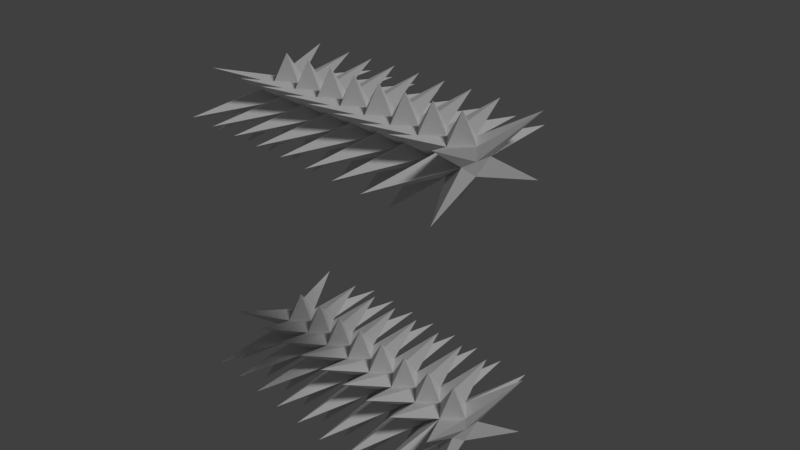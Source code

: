 # Source: parallelSpikeHiPoly.blend  (saved by Blender 2.79.0; exported with 4.5.12 LTS)
import bpy
from mathutils import Matrix  # noqa: F401  (used for matrix-valued properties, if any)

bpy.ops.wm.read_factory_settings(use_empty=True)
scene = bpy.context.scene
scene.name = 'Scene'

# ---- collections
col_collection_1 = bpy.data.collections.new('Collection 1'); scene.collection.children.link(col_collection_1)

# ---- materials (node trees are filled in below, after node groups)
mat_material = bpy.data.materials.new('Material')
mat_material.alpha_threshold = 0.0
mat_material.use_transparent_shadow = False
mat_material.roughness = 0.5
mat_material.line_color = (0.0, 0.0, 0.0, 1.0)

# ---- material node trees

# ---- world
world_world = bpy.data.worlds.new('World'); scene.world = world_world
world_world.color = (0.05088, 0.05088, 0.05088)
world_world.use_sun_shadow = False
world_world.sun_shadow_jitter_overblur = 0.0
world_world.cycles.sampling_method = 'MANUAL'

# ---- cameras
cam_camera = bpy.data.cameras.new('Camera')
cam_camera.clip_end = 100.0
cam_camera.lens = 35.0
cam_camera.sensor_width = 32.0
cam_camera.sensor_height = 18.0
cam_camera.ortho_scale = 7.314
cam_camera.dof.focus_distance = 0.0
cam_camera.dof.aperture_fstop = 128.0

# ---- lights
light_lamp = bpy.data.lights.new('Lamp', 'SUN')
light_lamp.transmission_factor = 0.0
light_lamp.cutoff_distance = 30.0
light_lamp.angle = 0.1993
light_lamp.energy = 1.0
light_lamp.shadow_buffer_clip_start = 1.001
light_lamp.shadow_soft_size = 0.1
light_lamp.shadow_cascade_max_distance = 1000.0

# ---- meshes
me_cube = bpy.data.meshes.new('Cube')
me_cube.from_pydata([(1.94, 0.8671, 1.385), (1.94, -0.8671, 1.385), (-1.94, -0.8671, 1.385), (-1.94, 0.8671, 1.385), (1.94, 0.8671, 2.215), (1.94, -0.8671, 2.215), (-1.94, -0.8671, 2.215), (-1.94, 0.8671, 2.215), (3.381e-07, 0.8671, 1.385), (-8.124e-08, -0.8671, 1.385), (4.43e-07, 0.8671, 2.215), (-9.2e-07, -0.8671, 2.215), (-0.8802, 0.8671, 1.385), (-0.8802, -0.8671, 1.385), (-0.8802, 0.8671, 2.215), (-0.8802, -0.8671, 2.215), (0.8802, 0.8671, 1.385), (0.8802, -0.8671, 1.385), (0.8802, 0.8671, 2.215), (0.8802, -0.8671, 2.215), (-1.54, 0.2323, 1.629), (-1.32, 0.8671, 1.385), (-1.32, -0.8671, 1.385), (-1.32, 0.8671, 2.215), (-1.32, -0.8671, 2.215), (0.4401, 0.8671, 1.385), (0.4401, -0.8671, 1.385), (0.4401, 0.8671, 2.215), (0.4401, -0.8671, 2.215), (-0.4401, 0.8671, 1.385), (-0.4401, -0.8671, 1.385), (-0.4401, 0.8671, 2.215), (-0.4401, -0.8671, 2.215), (1.32, 0.8671, 1.385), (1.32, -0.8671, 1.385), (1.32, 0.8671, 2.215), (1.32, -0.8671, 2.215), (1.76, 0.2323, 1.8), (-1.54, -0.2323, 1.629), (1.76, -0.2323, 1.8), (-1.76, 4.47e-08, 1.629), (-1.76, -0.2323, 1.8), (1.76, -1.49e-07, 1.971), (-1.54, 0.2323, 1.971), (-1.54, -0.2323, 1.971), (-1.76, 1.49e-08, 1.971), (0.2201, 0.2323, 1.629), (0.2201, -0.2323, 1.629), (0.2201, 0.2323, 1.971), (0.2201, -0.2323, 1.971), (3.906e-07, 0.2323, 1.8), (-5.006e-07, -0.2323, 1.8), (-2.385e-07, -7.451e-08, 1.971), (1.285e-07, 0.0, 1.629), (-0.6602, 0.2323, 1.629), (-0.6602, -0.2323, 1.629), (-0.6602, 0.2323, 1.971), (-0.6602, -0.2323, 1.971), (1.1, 0.2323, 1.629), (1.1, -0.2323, 1.629), (1.1, 0.2323, 1.971), (1.1, -0.2323, 1.971), (0.8802, -1.49e-08, 1.629), (0.8802, -1.043e-07, 1.971), (0.8802, -0.2323, 1.8), (0.8802, 0.2323, 1.8), (-0.8802, 0.2323, 1.8), (-0.8802, -0.2323, 1.8), (-0.8802, -2.98e-08, 1.971), (-0.8802, 2.98e-08, 1.629), (-1.1, 0.2323, 1.629), (-1.1, -0.2323, 1.629), (-1.1, 0.2323, 1.971), (-1.1, -0.2323, 1.971), (0.6602, 0.2323, 1.629), (0.6602, -0.2323, 1.629), (0.6602, 0.2323, 1.971), (0.6602, -0.2323, 1.971), (-0.2201, 0.2323, 1.629), (-0.2201, -0.2323, 1.629), (-0.2201, 0.2323, 1.971), (-0.2201, -0.2323, 1.971), (1.54, 0.2323, 1.629), (1.54, -0.2323, 1.629), (1.54, 0.2323, 1.971), (1.54, -0.2323, 1.971), (-0.4401, 0.0, 1.629), (-0.4401, -5.96e-08, 1.971), (-0.4401, -0.2323, 1.8), (-0.4401, 0.2323, 1.8), (1.32, 0.2323, 1.8), (1.32, -0.2323, 1.8), (1.32, -1.341e-07, 1.971), (1.76, -2.98e-08, 1.629), (1.32, -2.98e-08, 1.629), (0.4401, 0.0, 1.629), (0.4401, -8.941e-08, 1.971), (0.4401, -0.2323, 1.8), (0.4401, 0.2323, 1.8), (-1.76, 0.2323, 1.8), (-1.32, 0.2323, 1.8), (-1.32, -0.2323, 1.8), (-1.32, -1.49e-08, 1.971), (-1.32, 4.47e-08, 1.629), (-1.1, 3.939e-07, 1.277), (-1.1, -2.294e-08, 2.323), (-1.1, -1.444, 1.8), (-1.1, 1.444, 1.8), (-1.54, 1.444, 1.8), (0.6602, 1.444, 1.8), (0.6602, -1.444, 1.8), (0.6602, -4.861e-07, 2.323), (0.6602, 1.16e-07, 1.277), (1.1, 6.968e-08, 1.277), (1.54, -2.294e-08, 1.277), (1.54, -6.713e-07, 2.323), (1.54, -1.444, 1.8), (1.54, 1.444, 1.8), (-0.2201, 1.444, 1.8), (-0.2201, -1.444, 1.8), (-0.2201, -3.008e-07, 2.323), (-0.2201, 1.623e-07, 1.277), (-0.6602, 2.549e-07, 1.277), (-0.6602, -1.156e-07, 2.323), (-0.6602, -1.444, 1.8), (-0.6602, 1.444, 1.8), (1.1, 1.444, 1.8), (1.1, -1.444, 1.8), (1.1, -5.787e-07, 2.323), (1.76, -3.935e-07, 1.8), (0.2201, 1.623e-07, 1.277), (0.2201, -3.008e-07, 2.323), (0.2201, -1.444, 1.8), (0.2201, 1.444, 1.8), (-1.76, 3.476e-07, 1.8), (-1.54, -1.444, 1.8), (-1.54, 1.623e-07, 2.323), (-1.54, 4.402e-07, 1.277), (1.94, 0.8671, -2.215), (1.94, -0.8671, -2.215), (-1.94, -0.8671, -2.215), (-1.94, 0.8671, -2.215), (1.94, 0.8671, -1.385), (1.94, -0.8671, -1.385), (-1.94, -0.8671, -1.385), (-1.94, 0.8671, -1.385), (3.381e-07, 0.8671, -2.215), (-8.124e-08, -0.8671, -2.215), (4.43e-07, 0.8671, -1.385), (-9.2e-07, -0.8671, -1.385), (-0.8802, 0.8671, -2.215), (-0.8802, -0.8671, -2.215), (-0.8802, 0.8671, -1.385), (-0.8802, -0.8671, -1.385), (0.8802, 0.8671, -2.215), (0.8802, -0.8671, -2.215), (0.8802, 0.8671, -1.385), (0.8802, -0.8671, -1.385), (-1.54, 0.2323, -1.971), (-1.32, 0.8671, -2.215), (-1.32, -0.8671, -2.215), (-1.32, 0.8671, -1.385), (-1.32, -0.8671, -1.385), (0.4401, 0.8671, -2.215), (0.4401, -0.8671, -2.215), (0.4401, 0.8671, -1.385), (0.4401, -0.8671, -1.385), (-0.4401, 0.8671, -2.215), (-0.4401, -0.8671, -2.215), (-0.4401, 0.8671, -1.385), (-0.4401, -0.8671, -1.385), (1.32, 0.8671, -2.215), (1.32, -0.8671, -2.215), (1.32, 0.8671, -1.385), (1.32, -0.8671, -1.385), (1.76, 0.2323, -1.8), (-1.54, -0.2323, -1.971), (1.76, -0.2323, -1.8), (-1.76, 4.47e-08, -1.971), (-1.76, -0.2323, -1.8), (1.76, -1.49e-07, -1.629), (-1.54, 0.2323, -1.629), (-1.54, -0.2323, -1.629), (-1.76, 1.49e-08, -1.629), (0.2201, 0.2323, -1.971), (0.2201, -0.2323, -1.971), (0.2201, 0.2323, -1.629), (0.2201, -0.2323, -1.629), (3.906e-07, 0.2323, -1.8), (-5.006e-07, -0.2323, -1.8), (-2.385e-07, -7.451e-08, -1.629), (1.285e-07, 0.0, -1.971), (-0.6602, 0.2323, -1.971), (-0.6602, -0.2323, -1.971), (-0.6602, 0.2323, -1.629), (-0.6602, -0.2323, -1.629), (1.1, 0.2323, -1.971), (1.1, -0.2323, -1.971), (1.1, 0.2323, -1.629), (1.1, -0.2323, -1.629), (0.8802, -1.49e-08, -1.971), (0.8802, -1.043e-07, -1.629), (0.8802, -0.2323, -1.8), (0.8802, 0.2323, -1.8), (-0.8802, 0.2323, -1.8), (-0.8802, -0.2323, -1.8), (-0.8802, -2.98e-08, -1.629), (-0.8802, 2.98e-08, -1.971), (-1.1, 0.2323, -1.971), (-1.1, -0.2323, -1.971), (-1.1, 0.2323, -1.629), (-1.1, -0.2323, -1.629), (0.6602, 0.2323, -1.971), (0.6602, -0.2323, -1.971), (0.6602, 0.2323, -1.629), (0.6602, -0.2323, -1.629), (-0.2201, 0.2323, -1.971), (-0.2201, -0.2323, -1.971), (-0.2201, 0.2323, -1.629), (-0.2201, -0.2323, -1.629), (1.54, 0.2323, -1.971), (1.54, -0.2323, -1.971), (1.54, 0.2323, -1.629), (1.54, -0.2323, -1.629), (-0.4401, 0.0, -1.971), (-0.4401, -5.96e-08, -1.629), (-0.4401, -0.2323, -1.8), (-0.4401, 0.2323, -1.8), (1.32, 0.2323, -1.8), (1.32, -0.2323, -1.8), (1.32, -1.341e-07, -1.629), (1.76, -2.98e-08, -1.971), (1.32, -2.98e-08, -1.971), (0.4401, 0.0, -1.971), (0.4401, -8.941e-08, -1.629), (0.4401, -0.2323, -1.8), (0.4401, 0.2323, -1.8), (-1.76, 0.2323, -1.8), (-1.32, 0.2323, -1.8), (-1.32, -0.2323, -1.8), (-1.32, -1.49e-08, -1.629), (-1.32, 4.47e-08, -1.971), (-1.1, 3.939e-07, -2.323), (-1.1, -2.294e-08, -1.277), (-1.1, -1.444, -1.8), (-1.1, 1.444, -1.8), (-1.54, 1.444, -1.8), (0.6602, 1.444, -1.8), (0.6602, -1.444, -1.8), (0.6602, -4.861e-07, -1.277), (0.6602, 1.16e-07, -2.323), (1.1, 6.968e-08, -2.323), (1.54, -2.294e-08, -2.323), (1.54, -6.713e-07, -1.277), (1.54, -1.444, -1.8), (1.54, 1.444, -1.8), (-0.2201, 1.444, -1.8), (-0.2201, -1.444, -1.8), (-0.2201, -3.008e-07, -1.277), (-0.2201, 1.623e-07, -2.323), (-0.6602, 2.549e-07, -2.323), (-0.6602, -1.156e-07, -1.277), (-0.6602, -1.444, -1.8), (-0.6602, 1.444, -1.8), (1.1, 1.444, -1.8), (1.1, -1.444, -1.8), (1.1, -5.787e-07, -1.277), (1.76, -3.935e-07, -1.8), (0.2201, 1.623e-07, -2.323), (0.2201, -3.008e-07, -1.277), (0.2201, -1.444, -1.8), (0.2201, 1.444, -1.8), (-1.76, 3.476e-07, -1.8), (-1.54, -1.444, -1.8), (-1.54, 1.623e-07, -1.277), (-1.54, 4.402e-07, -2.323)], [], [(38, 40, 137), (45, 44, 136), (70, 103, 21), (44, 41, 135), (134, 6, 45), (46, 50, 133), (49, 51, 132), (52, 49, 131), (47, 53, 130), (39, 93, 129), (63, 61, 128), (61, 64, 127), (58, 65, 126), (54, 66, 125), (57, 67, 124), (68, 57, 123), (55, 69, 122), (79, 86, 121), (87, 81, 120), (81, 88, 119), (78, 89, 118), (82, 90, 117), (85, 91, 116), (92, 85, 115), (93, 83, 114), (69, 70, 12), (94, 59, 113), (75, 95, 112), (96, 77, 111), (77, 97, 110), (74, 98, 109), (43, 100, 108), (70, 100, 107), (73, 101, 106), (102, 73, 105), (71, 103, 104), (69, 71, 104), (68, 73, 15), (72, 68, 14), (72, 102, 105), (71, 101, 22), (67, 71, 13), (67, 73, 106), (72, 100, 23), (66, 72, 14), (66, 70, 107), (20, 100, 21), (99, 20, 3), (99, 43, 108), (76, 98, 27), (65, 76, 18), (65, 74, 109), (75, 97, 26), (64, 75, 17), (64, 77, 110), (63, 77, 19), (76, 63, 18), (76, 96, 111), (74, 95, 25), (62, 74, 16), (62, 75, 112), (62, 59, 17), (58, 62, 16), (58, 94, 113), (94, 83, 34), (82, 94, 33), (82, 93, 114), (42, 85, 5), (84, 42, 4), (84, 92, 115), (83, 91, 34), (39, 83, 1), (39, 85, 116), (84, 90, 35), (37, 84, 4), (37, 82, 117), (80, 89, 31), (50, 80, 10), (50, 78, 118), (79, 88, 30), (51, 79, 9), (51, 81, 119), (52, 81, 11), (80, 52, 10), (80, 87, 120), (78, 86, 29), (53, 78, 8), (53, 79, 121), (54, 69, 12), (86, 54, 29), (86, 55, 122), (87, 57, 32), (56, 87, 31), (56, 68, 123), (55, 67, 13), (88, 55, 30), (88, 57, 124), (56, 66, 14), (89, 56, 31), (89, 54, 125), (60, 65, 18), (90, 60, 35), (90, 58, 126), (59, 64, 17), (91, 59, 34), (91, 61, 127), (92, 61, 36), (60, 92, 35), (60, 63, 128), (37, 93, 0), (4, 129, 37), (5, 129, 42), (46, 53, 8), (95, 46, 25), (95, 47, 130), (96, 49, 28), (48, 96, 27), (48, 52, 131), (47, 51, 9), (97, 47, 26), (97, 49, 132), (48, 50, 10), (98, 48, 27), (98, 46, 133), (134, 7, 99), (40, 99, 3), (40, 41, 134), (38, 41, 2), (101, 38, 22), (101, 44, 135), (102, 44, 24), (43, 102, 23), (43, 45, 136), (20, 40, 3), (103, 20, 21), (103, 38, 137), (38, 2, 40), (45, 6, 44), (70, 104, 103), (44, 6, 41), (134, 41, 6), (46, 8, 50), (49, 11, 51), (52, 11, 49), (47, 9, 53), (39, 1, 93), (63, 19, 61), (61, 19, 64), (58, 16, 65), (54, 12, 66), (57, 15, 67), (68, 15, 57), (55, 13, 69), (79, 30, 86), (87, 32, 81), (81, 32, 88), (78, 29, 89), (82, 33, 90), (85, 36, 91), (92, 36, 85), (93, 1, 83), (69, 104, 70), (94, 34, 59), (75, 26, 95), (96, 28, 77), (77, 28, 97), (74, 25, 98), (43, 23, 100), (70, 21, 100), (73, 24, 101), (102, 24, 73), (71, 22, 103), (69, 13, 71), (68, 105, 73), (72, 105, 68), (72, 23, 102), (71, 106, 101), (67, 106, 71), (67, 15, 73), (72, 107, 100), (66, 107, 72), (66, 12, 70), (20, 108, 100), (99, 108, 20), (99, 7, 43), (76, 109, 98), (65, 109, 76), (65, 16, 74), (75, 110, 97), (64, 110, 75), (64, 19, 77), (63, 111, 77), (76, 111, 63), (76, 27, 96), (74, 112, 95), (62, 112, 74), (62, 17, 75), (62, 113, 59), (58, 113, 62), (58, 33, 94), (94, 114, 83), (82, 114, 94), (82, 0, 93), (42, 115, 85), (84, 115, 42), (84, 35, 92), (83, 116, 91), (39, 116, 83), (39, 5, 85), (84, 117, 90), (37, 117, 84), (37, 0, 82), (80, 118, 89), (50, 118, 80), (50, 8, 78), (79, 119, 88), (51, 119, 79), (51, 11, 81), (52, 120, 81), (80, 120, 52), (80, 31, 87), (78, 121, 86), (53, 121, 78), (53, 9, 79), (54, 122, 69), (86, 122, 54), (86, 30, 55), (87, 123, 57), (56, 123, 87), (56, 14, 68), (55, 124, 67), (88, 124, 55), (88, 32, 57), (56, 125, 66), (89, 125, 56), (89, 29, 54), (60, 126, 65), (90, 126, 60), (90, 33, 58), (59, 127, 64), (91, 127, 59), (91, 36, 61), (92, 128, 61), (60, 128, 92), (60, 18, 63), (37, 129, 93), (4, 42, 129), (5, 39, 129), (46, 130, 53), (95, 130, 46), (95, 26, 47), (96, 131, 49), (48, 131, 96), (48, 10, 52), (47, 132, 51), (97, 132, 47), (97, 28, 49), (48, 133, 50), (98, 133, 48), (98, 25, 46), (134, 45, 7), (40, 134, 99), (40, 2, 41), (38, 135, 41), (101, 135, 38), (101, 24, 44), (102, 136, 44), (43, 136, 102), (43, 7, 45), (20, 137, 40), (103, 137, 20), (103, 22, 38), (176, 178, 275), (183, 182, 274), (208, 241, 159), (182, 179, 273), (272, 144, 183), (184, 188, 271), (187, 189, 270), (190, 187, 269), (185, 191, 268), (177, 231, 267), (201, 199, 266), (199, 202, 265), (196, 203, 264), (192, 204, 263), (195, 205, 262), (206, 195, 261), (193, 207, 260), (217, 224, 259), (225, 219, 258), (219, 226, 257), (216, 227, 256), (220, 228, 255), (223, 229, 254), (230, 223, 253), (231, 221, 252), (207, 208, 150), (232, 197, 251), (213, 233, 250), (234, 215, 249), (215, 235, 248), (212, 236, 247), (181, 238, 246), (208, 238, 245), (211, 239, 244), (240, 211, 243), (209, 241, 242), (207, 209, 242), (206, 211, 153), (210, 206, 152), (210, 240, 243), (209, 239, 160), (205, 209, 151), (205, 211, 244), (210, 238, 161), (204, 210, 152), (204, 208, 245), (158, 238, 159), (237, 158, 141), (237, 181, 246), (214, 236, 165), (203, 214, 156), (203, 212, 247), (213, 235, 164), (202, 213, 155), (202, 215, 248), (201, 215, 157), (214, 201, 156), (214, 234, 249), (212, 233, 163), (200, 212, 154), (200, 213, 250), (200, 197, 155), (196, 200, 154), (196, 232, 251), (232, 221, 172), (220, 232, 171), (220, 231, 252), (180, 223, 143), (222, 180, 142), (222, 230, 253), (221, 229, 172), (177, 221, 139), (177, 223, 254), (222, 228, 173), (175, 222, 142), (175, 220, 255), (218, 227, 169), (188, 218, 148), (188, 216, 256), (217, 226, 168), (189, 217, 147), (189, 219, 257), (190, 219, 149), (218, 190, 148), (218, 225, 258), (216, 224, 167), (191, 216, 146), (191, 217, 259), (192, 207, 150), (224, 192, 167), (224, 193, 260), (225, 195, 170), (194, 225, 169), (194, 206, 261), (193, 205, 151), (226, 193, 168), (226, 195, 262), (194, 204, 152), (227, 194, 169), (227, 192, 263), (198, 203, 156), (228, 198, 173), (228, 196, 264), (197, 202, 155), (229, 197, 172), (229, 199, 265), (230, 199, 174), (198, 230, 173), (198, 201, 266), (175, 231, 138), (142, 267, 175), (143, 267, 180), (184, 191, 146), (233, 184, 163), (233, 185, 268), (234, 187, 166), (186, 234, 165), (186, 190, 269), (185, 189, 147), (235, 185, 164), (235, 187, 270), (186, 188, 148), (236, 186, 165), (236, 184, 271), (272, 145, 237), (178, 237, 141), (178, 179, 272), (176, 179, 140), (239, 176, 160), (239, 182, 273), (240, 182, 162), (181, 240, 161), (181, 183, 274), (158, 178, 141), (241, 158, 159), (241, 176, 275), (176, 140, 178), (183, 144, 182), (208, 242, 241), (182, 144, 179), (272, 179, 144), (184, 146, 188), (187, 149, 189), (190, 149, 187), (185, 147, 191), (177, 139, 231), (201, 157, 199), (199, 157, 202), (196, 154, 203), (192, 150, 204), (195, 153, 205), (206, 153, 195), (193, 151, 207), (217, 168, 224), (225, 170, 219), (219, 170, 226), (216, 167, 227), (220, 171, 228), (223, 174, 229), (230, 174, 223), (231, 139, 221), (207, 242, 208), (232, 172, 197), (213, 164, 233), (234, 166, 215), (215, 166, 235), (212, 163, 236), (181, 161, 238), (208, 159, 238), (211, 162, 239), (240, 162, 211), (209, 160, 241), (207, 151, 209), (206, 243, 211), (210, 243, 206), (210, 161, 240), (209, 244, 239), (205, 244, 209), (205, 153, 211), (210, 245, 238), (204, 245, 210), (204, 150, 208), (158, 246, 238), (237, 246, 158), (237, 145, 181), (214, 247, 236), (203, 247, 214), (203, 154, 212), (213, 248, 235), (202, 248, 213), (202, 157, 215), (201, 249, 215), (214, 249, 201), (214, 165, 234), (212, 250, 233), (200, 250, 212), (200, 155, 213), (200, 251, 197), (196, 251, 200), (196, 171, 232), (232, 252, 221), (220, 252, 232), (220, 138, 231), (180, 253, 223), (222, 253, 180), (222, 173, 230), (221, 254, 229), (177, 254, 221), (177, 143, 223), (222, 255, 228), (175, 255, 222), (175, 138, 220), (218, 256, 227), (188, 256, 218), (188, 146, 216), (217, 257, 226), (189, 257, 217), (189, 149, 219), (190, 258, 219), (218, 258, 190), (218, 169, 225), (216, 259, 224), (191, 259, 216), (191, 147, 217), (192, 260, 207), (224, 260, 192), (224, 168, 193), (225, 261, 195), (194, 261, 225), (194, 152, 206), (193, 262, 205), (226, 262, 193), (226, 170, 195), (194, 263, 204), (227, 263, 194), (227, 167, 192), (198, 264, 203), (228, 264, 198), (228, 171, 196), (197, 265, 202), (229, 265, 197), (229, 174, 199), (230, 266, 199), (198, 266, 230), (198, 156, 201), (175, 267, 231), (142, 180, 267), (143, 177, 267), (184, 268, 191), (233, 268, 184), (233, 164, 185), (234, 269, 187), (186, 269, 234), (186, 148, 190), (185, 270, 189), (235, 270, 185), (235, 166, 187), (186, 271, 188), (236, 271, 186), (236, 163, 184), (272, 183, 145), (178, 272, 237), (178, 140, 179), (176, 273, 179), (239, 273, 176), (239, 162, 182), (240, 274, 182), (181, 274, 240), (181, 145, 183), (158, 275, 178), (241, 275, 158), (241, 160, 176)])
_uv = me_cube.uv_layers.new(name='UVMap')
_uv.uv.foreach_set('vector', [0.7507, 0.4049, 0.7507, 0.4316, 0.7259, 0.4082, 0.7613, 0.9173, 0.7883, 0.9054, 0.7883, 0.9438, 0.854, 0.02251, 0.873, 0.0, 0.873, 0.07666, 0.1781, 0.4544, 0.2028, 0.4486, 0.2028, 0.5506, 0.9723, 0.5766, 0.9723, 0.6658, 0.962, 0.5846, 0.2288, 0.1128, 0.2034, 0.1107, 0.2288, 0.0, 0.5569, 0.341, 0.5817, 0.3353, 0.5817, 0.4372, 0.869, 0.9676, 0.8395, 0.9676, 0.855, 0.9325, 0.2305, 0.9587, 0.2305, 0.9855, 0.2057, 0.962, 0.01156, 0.07643, 0.0, 0.0527, 0.01156, 0.05865, 0.9412, 0.4491, 0.9682, 0.4372, 0.9682, 0.4757, 0.5322, 0.5366, 0.5068, 0.5366, 0.5298, 0.4372, 0.05087, 0.1363, 0.07609, 0.1327, 0.07609, 0.2462, 0.1526, 0.1124, 0.1271, 0.1124, 0.1432, 0.0, 0.1267, 0.5493, 0.1013, 0.5493, 0.1244, 0.45, 0.4763, 0.9454, 0.4489, 0.9345, 0.4763, 0.9076, 0.7522, 0.9458, 0.7522, 0.9726, 0.7274, 0.9491, 0.8112, 0.1939, 0.8112, 0.2207, 0.7864, 0.1972, 0.937, 0.9026, 0.964, 0.8907, 0.964, 0.9291, 0.5817, 0.341, 0.6065, 0.3353, 0.6065, 0.4372, 0.1271, 0.2256, 0.1017, 0.2235, 0.1271, 0.1128, 0.2542, 0.2252, 0.2288, 0.2252, 0.2449, 0.1128, 0.3555, 0.5459, 0.3301, 0.5459, 0.3532, 0.4465, 0.4331, 0.9689, 0.4036, 0.9689, 0.4191, 0.9337, 0.02738, 0.964, 0.0, 0.953, 0.02738, 0.9261, 0.7659, 0.8273, 0.7457, 0.8098, 0.7659, 0.7487, 0.9423, 0.2766, 0.9693, 0.2647, 0.9693, 0.3031, 0.9942, 0.9291, 0.9942, 0.9559, 0.9694, 0.9324, 0.9369, 0.5314, 0.9639, 0.5195, 0.9639, 0.5579, 0.2035, 0.4468, 0.2282, 0.4411, 0.2282, 0.543, 0.02539, 0.2455, 0.0, 0.2433, 0.02539, 0.1327, 0.305, 0.4492, 0.2796, 0.4478, 0.305, 0.3391, 0.2034, 0.1128, 0.178, 0.1107, 0.2034, 0.0, 0.6087, 0.09934, 0.5833, 0.09874, 0.6087, 0.0, 0.585, 0.9452, 0.5576, 0.9342, 0.585, 0.9073, 0.723, 0.4049, 0.723, 0.4316, 0.6982, 0.4082, 0.962, 0.6658, 0.9347, 0.6548, 0.962, 0.6279, 0.87, 0.303, 0.8509, 0.2805, 0.87, 0.2263, 0.8777, 0.7814, 0.8967, 0.7589, 0.8967, 0.8355, 0.2522, 0.9155, 0.2795, 0.9046, 0.2795, 0.9425, 0.3297, 0.85, 0.3043, 0.85, 0.3238, 0.7887, 0.4318, 0.7044, 0.4572, 0.7031, 0.4572, 0.7685, 0.2035, 0.2284, 0.2288, 0.2263, 0.2288, 0.3391, 0.7445, 0.2917, 0.7191, 0.2917, 0.7412, 0.2263, 0.1742, 0.8253, 0.1501, 0.8173, 0.1742, 0.7609, 0.5322, 0.4378, 0.5576, 0.4372, 0.5576, 0.5366, 0.1012, 0.7652, 0.07578, 0.7652, 0.09788, 0.6999, 0.8877, 0.9004, 0.9112, 0.8909, 0.9112, 0.9494, 0.5077, 0.0006002, 0.5331, 0.0, 0.5331, 0.09934, 0.5322, 0.644, 0.5562, 0.6359, 0.5562, 0.7049, 0.1475, 0.8303, 0.122, 0.8303, 0.1272, 0.7692, 0.5569, 0.4372, 0.5322, 0.4315, 0.5569, 0.3353, 0.8349, 0.06127, 0.8096, 0.06127, 0.8291, 0.0, 0.583, 0.7694, 0.5576, 0.7694, 0.5609, 0.704, 0.3304, 0.1124, 0.305, 0.1124, 0.3143, 0.0, 0.8536, 0.5139, 0.8346, 0.4914, 0.8536, 0.4372, 0.583, 0.8506, 0.6021, 0.8281, 0.6021, 0.9048, 0.7662, 0.3353, 0.7367, 0.3353, 0.7508, 0.3001, 0.7887, 0.8435, 0.8077, 0.821, 0.8077, 0.8977, 0.7151, 0.8112, 0.6949, 0.7937, 0.7151, 0.7326, 0.9744, 0.4116, 0.947, 0.4006, 0.9744, 0.3737, 0.4508, 0.9064, 0.4317, 0.8838, 0.4508, 0.8297, 0.8727, 0.4598, 0.8917, 0.4372, 0.8917, 0.5139, 0.9479, 0.6771, 0.9753, 0.6662, 0.9753, 0.704, 0.2464, 0.9054, 0.2274, 0.8829, 0.2464, 0.8288, 0.6339, 0.8504, 0.6529, 0.8279, 0.6529, 0.9046, 0.9656, 0.8739, 0.9386, 0.8621, 0.9656, 0.8355, 0.7671, 0.2998, 0.7445, 0.2809, 0.7671, 0.2263, 0.7457, 0.6942, 0.7683, 0.6752, 0.7683, 0.7487, 0.7245, 0.2263, 0.695, 0.2263, 0.7091, 0.1912, 0.4825, 0.8309, 0.4572, 0.8285, 0.4825, 0.7694, 0.02545, 0.5606, 0.05031, 0.5553, 0.05031, 0.628, 0.2794, 0.2263, 0.2542, 0.2227, 0.2794, 0.1128, 0.3555, 0.6936, 0.3301, 0.6936, 0.3522, 0.6283, 0.8142, 0.821, 0.7887, 0.821, 0.808, 0.7589, 0.1011, 0.4598, 0.0763, 0.454, 0.1011, 0.3578, 0.695, 0.2345, 0.7191, 0.2263, 0.7191, 0.2953, 0.2536, 0.7622, 0.279, 0.7601, 0.279, 0.8215, 0.02545, 0.4566, 0.05086, 0.456, 0.05086, 0.5553, 0.2795, 0.7895, 0.3037, 0.7818, 0.3037, 0.8461, 0.2528, 0.7676, 0.2288, 0.7595, 0.2528, 0.6986, 0.305, 0.1124, 0.2796, 0.1124, 0.289, 0.0, 0.2219, 0.8629, 0.2028, 0.8403, 0.2219, 0.7862, 0.8712, 0.6887, 0.8902, 0.6662, 0.8902, 0.7428, 0.6338, 0.9387, 0.6068, 0.9268, 0.6338, 0.9003, 0.8704, 0.1353, 0.8895, 0.1128, 0.8895, 0.1894, 0.8092, 0.5158, 0.789, 0.4983, 0.8092, 0.4372, 0.9412, 0.4875, 0.9682, 0.4757, 0.9682, 0.5141, 0.6593, 0.8379, 0.6783, 0.8154, 0.6783, 0.8921, 0.8129, 0.5981, 0.7927, 0.5805, 0.8129, 0.5195, 0.9677, 0.03786, 0.9403, 0.02693, 0.9677, 0.0, 0.854, 0.07666, 0.8349, 0.05415, 0.854, 0.0, 0.1501, 0.8478, 0.1691, 0.8253, 0.1691, 0.902, 0.3811, 0.9374, 0.3541, 0.9255, 0.3811, 0.899, 0.8089, 0.6739, 0.8331, 0.6662, 0.8331, 0.7305, 0.4826, 0.7694, 0.4572, 0.7694, 0.4605, 0.704, 0.2796, 0.1124, 0.2542, 0.1124, 0.2636, 0.0, 0.2282, 0.7078, 0.2028, 0.7066, 0.2282, 0.6424, 0.5322, 0.828, 0.5067, 0.828, 0.5118, 0.7668, 0.558, 0.3256, 0.5326, 0.3256, 0.5349, 0.2263, 0.2536, 0.6302, 0.2777, 0.6221, 0.2777, 0.6911, 0.8323, 0.1772, 0.8082, 0.1692, 0.8323, 0.1128, 0.4572, 0.4405, 0.4827, 0.4399, 0.4827, 0.5392, 0.8383, 0.5807, 0.8129, 0.5807, 0.8325, 0.5195, 0.2777, 0.7601, 0.2536, 0.7519, 0.2777, 0.6911, 0.2288, 0.2273, 0.254, 0.2252, 0.254, 0.338, 0.8586, 0.8355, 0.8395, 0.813, 0.8586, 0.7589, 0.873, 0.02251, 0.8921, 0.0, 0.8921, 0.07666, 0.7226, 0.1039, 0.6956, 0.092, 0.7226, 0.06546, 0.9285, 0.132, 0.9428, 0.1128, 0.9428, 0.1952, 0.05085, 0.0, 0.01156, 0.05865, 0.01156, 0.04088, 0.6913, 0.8857, 0.6783, 0.8163, 0.6913, 0.8154, 0.6949, 0.8337, 0.714, 0.8112, 0.714, 0.8879, 0.8077, 0.3049, 0.7875, 0.2874, 0.8077, 0.2263, 0.9408, 0.8086, 0.9678, 0.7967, 0.9678, 0.8352, 0.8521, 0.6662, 0.8331, 0.6436, 0.8521, 0.5895, 0.87, 0.2488, 0.889, 0.2263, 0.889, 0.303, 0.8665, 0.9325, 0.8395, 0.9206, 0.8665, 0.894, 0.5575, 0.8316, 0.5322, 0.8316, 0.5517, 0.7703, 0.2028, 0.7693, 0.1774, 0.7693, 0.1807, 0.7039, 0.1526, 0.2273, 0.1779, 0.2252, 0.1779, 0.338, 0.2288, 0.6377, 0.2528, 0.6296, 0.2528, 0.6986, 0.583, 0.7689, 0.6084, 0.7667, 0.6084, 0.8281, 0.5077, 0.09931, 0.4823, 0.09931, 0.4847, 0.0, 0.9839, 0.8355, 0.9839, 0.9241, 0.9758, 0.8552, 0.7883, 0.9054, 0.7683, 0.8882, 0.7883, 0.8351, 0.6452, 0.195, 0.6452, 0.2116, 0.6327, 0.1989, 0.05082, 0.8212, 0.02545, 0.8212, 0.03055, 0.7589, 0.6834, 0.753, 0.6593, 0.7448, 0.6834, 0.6839, 0.2795, 0.2284, 0.3048, 0.2263, 0.3048, 0.3391, 0.01905, 0.8709, 0.0, 0.8484, 0.01905, 0.7943, 0.02545, 0.8437, 0.0445, 0.8212, 0.0445, 0.8978, 0.8908, 0.2263, 0.8614, 0.2263, 0.8754, 0.1912, 0.7461, 0.4562, 0.7686, 0.4372, 0.7686, 0.5108, 0.7405, 0.8112, 0.7203, 0.7937, 0.7405, 0.7326, 0.9203, 0.2263, 0.8908, 0.2263, 0.9063, 0.1912, 0.7498, 0.574, 0.7724, 0.5195, 0.7724, 0.593, 0.2519, 0.5472, 0.2519, 0.6296, 0.2288, 0.5611, 0.6953, 0.4372, 0.6982, 0.4082, 0.723, 0.4316, 0.4318, 0.6208, 0.4469, 0.5498, 0.4572, 0.6208, 0.8332, 0.9811, 0.8247, 0.9616, 0.8332, 0.8968, 0.9162, 0.05019, 0.9403, 0.0, 0.9403, 0.05797, 0.721, 0.06537, 0.7243, 0.0, 0.7464, 0.06537, 0.788, 0.1128, 0.788, 0.1911, 0.7676, 0.1304, 0.8902, 0.6436, 0.9093, 0.5895, 0.9093, 0.6662, 0.9337, 0.4032, 0.947, 0.3353, 0.947, 0.4199, 0.2232, 0.7078, 0.2232, 0.7862, 0.2028, 0.7255, 0.5322, 0.6359, 0.5322, 0.7014, 0.5068, 0.6372, 0.9159, 0.4924, 0.9235, 0.4372, 0.9412, 0.4924, 0.04455, 0.9301, 0.05216, 0.8749, 0.06993, 0.9301, 0.6084, 0.6968, 0.6325, 0.6359, 0.6325, 0.7049, 0.7875, 0.2263, 0.7875, 0.3047, 0.7671, 0.244, 0.122, 0.8845, 0.1411, 0.8303, 0.1411, 0.907, 0.889, 0.2805, 0.9081, 0.2263, 0.9081, 0.303, 0.7866, 0.3353, 0.7866, 0.4136, 0.7662, 0.3529, 0.7457, 0.6672, 0.7457, 0.7326, 0.7203, 0.6685, 0.9093, 0.6447, 0.9169, 0.5895, 0.9347, 0.6447, 0.5065, 0.8894, 0.5065, 0.9451, 0.4813, 0.8929, 0.721, 0.0, 0.721, 0.06546, 0.6956, 0.001289, 0.789, 0.4372, 0.789, 0.5156, 0.7686, 0.4549, 0.379, 0.5455, 0.379, 0.6302, 0.3556, 0.5615, 0.1968, 0.9455, 0.1968, 0.9834, 0.1694, 0.9564, 0.2999, 0.6212, 0.2999, 0.7034, 0.2795, 0.6408, 0.8895, 0.1669, 0.9086, 0.1128, 0.9086, 0.1894, 0.7894, 0.0, 0.7894, 0.07835, 0.769, 0.01765, 0.7203, 0.6672, 0.7203, 0.7326, 0.6949, 0.6685, 0.6949, 0.9381, 0.7191, 0.8879, 0.7191, 0.9458, 0.3811, 0.8223, 0.3862, 0.7612, 0.4065, 0.8223, 0.2028, 0.9131, 0.227, 0.8629, 0.227, 0.9208, 0.7257, 0.5195, 0.7257, 0.5849, 0.7003, 0.5208, 0.2999, 0.7034, 0.2999, 0.7818, 0.2795, 0.7211, 0.4572, 0.8851, 0.4763, 0.8309, 0.4763, 0.9076, 0.6542, 0.6017, 0.6542, 0.6839, 0.6339, 0.6214, 0.9733, 0.6129, 1.0, 0.6333, 0.9723, 0.6413, 1.0, 0.609, 1.0, 0.6333, 0.9733, 0.6129, 0.6518, 0.3978, 0.6723, 0.3353, 0.6723, 0.4175, 0.4067, 0.11, 0.4135, 0.0, 0.4322, 0.11, 0.6082, 0.3256, 0.6313, 0.2263, 0.6336, 0.3256, 0.3036, 0.8461, 0.3036, 0.9046, 0.2795, 0.8544, 0.4815, 0.209, 0.5063, 0.1128, 0.5063, 0.2147, 0.3557, 0.4462, 0.3751, 0.3363, 0.3811, 0.4462, 0.7207, 0.5014, 0.7461, 0.4372, 0.7461, 0.5027, 0.178, 0.448, 0.178, 0.5474, 0.1526, 0.4486, 0.1781, 0.2252, 0.1942, 0.1128, 0.2035, 0.2252, 0.2536, 0.6221, 0.2639, 0.551, 0.279, 0.6221, 0.305, 0.4492, 0.305, 0.5485, 0.2795, 0.4498, 0.4317, 0.335, 0.457, 0.2263, 0.457, 0.3364, 0.02545, 0.7576, 0.05084, 0.6934, 0.05084, 0.7589, 0.3802, 0.1128, 0.3802, 0.223, 0.3547, 0.1144, 0.2028, 0.6418, 0.2282, 0.543, 0.2282, 0.6424, 0.09485, 0.9145, 0.1138, 0.8592, 0.1203, 0.9145, 0.9704, 0.295, 0.997, 0.3154, 0.9693, 0.3235, 0.997, 0.2911, 0.997, 0.3154, 0.9704, 0.295, 0.6342, 0.0625, 0.6547, 0.0, 0.6547, 0.08223, 0.9665, 0.9615, 0.9694, 0.9324, 0.9942, 0.9559, 0.947, 0.3618, 0.974, 0.3353, 0.974, 0.3737, 0.1216, 0.6219, 0.1216, 0.7042, 0.1013, 0.6416, 0.5516, 0.9728, 0.5268, 0.9494, 0.5516, 0.9461, 0.5238, 0.9785, 0.5268, 0.9494, 0.5516, 0.9728, 0.7887, 0.7413, 0.8089, 0.6803, 0.8089, 0.7589, 0.9917, 0.5462, 0.9669, 0.5228, 0.9917, 0.5195, 0.9639, 0.5519, 0.9669, 0.5228, 0.9917, 0.5462, 0.4065, 0.6161, 0.4294, 0.5473, 0.4294, 0.63, 0.8406, 0.9715, 0.8672, 0.992, 0.8395, 1.0, 0.8672, 0.9676, 0.8672, 0.992, 0.8406, 0.9715, 0.6312, 0.3978, 0.6518, 0.3353, 0.6518, 0.4175, 0.3556, 0.3363, 0.3624, 0.2263, 0.3811, 0.3363, 0.4818, 0.2263, 0.4818, 0.3283, 0.457, 0.2321, 0.9132, 0.9398, 0.937, 0.8907, 0.937, 0.9489, 0.482, 0.4341, 0.5068, 0.3379, 0.5068, 0.4399, 0.0, 0.4654, 0.01939, 0.3555, 0.02537, 0.4654, 0.2795, 0.6159, 0.3044, 0.5485, 0.3044, 0.6212, 0.4572, 0.4341, 0.482, 0.3379, 0.482, 0.4399, 0.2288, 0.4479, 0.2481, 0.338, 0.2541, 0.4479, 0.6339, 0.7493, 0.656, 0.6839, 0.6593, 0.7493, 0.4056, 0.2201, 0.4308, 0.1128, 0.4308, 0.2244, 0.583, 0.5366, 0.6061, 0.4372, 0.6084, 0.5366, 0.8636, 0.8355, 0.8636, 0.894, 0.8395, 0.8438, 0.9692, 0.4856, 0.9959, 0.506, 0.9682, 0.5141, 0.9959, 0.4817, 0.9959, 0.506, 0.9692, 0.4856, 0.6547, 0.0625, 0.6752, 0.0, 0.6752, 0.08223, 0.7835, 0.2263, 0.7864, 0.1972, 0.8112, 0.2207, 0.1417, 0.9664, 0.1687, 0.9398, 0.1687, 0.9782, 0.1475, 0.6216, 0.1475, 0.7038, 0.1271, 0.6412, 0.7244, 0.9782, 0.7274, 0.9491, 0.7522, 0.9726, 0.9479, 0.7306, 0.9749, 0.704, 0.9749, 0.7424, 0.6746, 0.6017, 0.6746, 0.6839, 0.6542, 0.6214, 0.9693, 0.7628, 0.9959, 0.7832, 0.9682, 0.7913, 0.9959, 0.7589, 0.9959, 0.7832, 0.9693, 0.7628, 0.6339, 0.4997, 0.6544, 0.4372, 0.6544, 0.5195, 0.3812, 0.11, 0.388, 0.0, 0.4067, 0.11, 0.558, 0.3256, 0.5811, 0.2263, 0.5834, 0.3256, 0.8624, 0.5195, 0.8624, 0.578, 0.8383, 0.5278, 0.4575, 0.0962, 0.4823, 0.0, 0.4823, 0.102, 0.2542, 0.449, 0.2736, 0.3391, 0.2796, 0.449, 0.7498, 0.5195, 0.7498, 0.5885, 0.7257, 0.5276, 0.02545, 0.456, 0.02779, 0.3567, 0.05087, 0.456, 0.4322, 0.1099, 0.4516, 0.0, 0.4575, 0.1099, 0.6949, 0.6659, 0.7203, 0.6017, 0.7203, 0.6672, 0.3558, 0.0, 0.3558, 0.1102, 0.3304, 0.001574, 0.4572, 0.6379, 0.4827, 0.5392, 0.4827, 0.6385, 0.8865, 0.5195, 0.8865, 0.578, 0.8624, 0.5278, 0.9708, 0.1167, 0.9975, 0.1371, 0.9698, 0.1452, 0.9975, 0.1128, 0.9975, 0.1371, 0.9708, 0.1167, 0.05087, 0.631, 0.0714, 0.5685, 0.0714, 0.6507, 0.01156, 0.04088, 0.01156, 0.05865, 0.0, 0.0527, 0.05085, 0.0, 0.02312, 0.06461, 0.01156, 0.05865, 0.05085, 0.1327, 0.01156, 0.07643, 0.01156, 0.05865, 0.2028, 0.9911, 0.2057, 0.962, 0.2305, 0.9855, 0.5087, 0.9451, 0.5087, 0.983, 0.4813, 0.9561, 0.503, 0.6091, 0.503, 0.6913, 0.4827, 0.6287, 0.9733, 0.5805, 1.0, 0.6009, 0.9723, 0.609, 1.0, 0.5766, 1.0, 0.6009, 0.9733, 0.5805, 0.6544, 0.4997, 0.6749, 0.4372, 0.6749, 0.5195, 0.3802, 0.2228, 0.387, 0.1128, 0.4056, 0.2228, 0.6312, 0.3353, 0.6312, 0.4372, 0.6065, 0.341, 0.4813, 0.8864, 0.5066, 0.8337, 0.5066, 0.8894, 0.5063, 0.2121, 0.5087, 0.1128, 0.5317, 0.2121, 0.1526, 0.4467, 0.1779, 0.338, 0.1779, 0.448, 0.07495, 0.6507, 0.07495, 0.7197, 0.05087, 0.6588, 0.9758, 0.9247, 0.9656, 0.9167, 0.9758, 0.8355, 0.6466, 0.09877, 0.6342, 0.09494, 0.6466, 0.08223, 0.9285, 0.1128, 0.9285, 0.1831, 0.9086, 0.13, 0.3555, 0.3363, 0.3555, 0.4465, 0.3301, 0.3379, 0.6073, 0.2115, 0.6327, 0.1128, 0.6327, 0.2121, 0.3043, 0.9053, 0.3233, 0.85, 0.3298, 0.9053, 0.001035, 0.9679, 0.02771, 0.9883, 0.0, 0.9964, 0.02771, 0.964, 0.02771, 0.9883, 0.001035, 0.9679, 0.4827, 0.5931, 0.5062, 0.5245, 0.5062, 0.6091, 0.723, 0.4372, 0.7259, 0.4082, 0.7507, 0.4316, 0.4489, 0.9806, 0.4629, 0.9454, 0.4784, 0.9806, 0.4522, 0.6208, 0.4522, 0.7031, 0.4318, 0.6405, 0.9942, 0.9615, 0.9942, 0.9883, 0.9694, 0.9648, 0.8614, 0.2263, 0.8319, 0.2263, 0.8473, 0.1912, 0.8714, 0.3578, 0.8905, 0.3353, 0.8905, 0.4119, 0.5576, 0.6359, 0.5322, 0.6359, 0.5553, 0.5366, 0.6949, 0.6839, 0.6949, 0.7731, 0.6847, 0.692, 0.05087, 0.2451, 0.02539, 0.2451, 0.04149, 0.1327, 0.5572, 0.2121, 0.5317, 0.2121, 0.5548, 0.1128, 0.5512, 0.9461, 0.5238, 0.9351, 0.5512, 0.9082, 0.6847, 0.9462, 0.6847, 0.973, 0.6599, 0.9495, 0.06241, 0.07643, 0.05085, 0.0527, 0.06241, 0.05865, 0.2302, 0.9587, 0.2028, 0.9478, 0.2302, 0.9208, 0.432, 0.5473, 0.4065, 0.5467, 0.432, 0.448, 0.07609, 0.1363, 0.1013, 0.1327, 0.1013, 0.2462, 0.178, 0.1128, 0.1526, 0.1107, 0.178, 0.0, 0.5586, 0.09931, 0.5331, 0.09931, 0.5562, 0.0, 0.8618, 0.1128, 0.8323, 0.1128, 0.8478, 0.07762, 0.823, 0.0804, 0.823, 0.1072, 0.7982, 0.08371, 0.9956, 0.7967, 0.9956, 0.8235, 0.9708, 0.8, 0.09485, 0.9264, 0.1218, 0.9145, 0.1218, 0.953, 0.5586, 0.00576, 0.5833, 0.0, 0.5833, 0.102, 0.1525, 0.2252, 0.1271, 0.2231, 0.1525, 0.1124, 0.2542, 0.1124, 0.2288, 0.1124, 0.2449, 0.0, 0.305, 0.4468, 0.3297, 0.4411, 0.3297, 0.543, 0.07404, 0.9653, 0.04455, 0.9653, 0.06, 0.9301, 0.9682, 0.7967, 0.9408, 0.7858, 0.9682, 0.7589, 0.827, 0.4139, 0.8068, 0.3963, 0.827, 0.3353, 0.9702, 0.1891, 0.9428, 0.1781, 0.9702, 0.1512, 0.9955, 0.0, 0.9955, 0.02676, 0.9707, 0.003306, 0.8913, 0.1128, 0.8618, 0.1128, 0.8773, 0.07762, 0.0763, 0.4655, 0.1011, 0.4598, 0.1011, 0.5617, 0.2035, 0.1164, 0.2288, 0.1128, 0.2288, 0.2263, 0.4064, 0.4464, 0.3811, 0.445, 0.4064, 0.3363, 0.1271, 0.1128, 0.1017, 0.1107, 0.1271, 0.0, 0.583, 0.5366, 0.5576, 0.536, 0.583, 0.4372, 0.1694, 0.919, 0.1964, 0.9071, 0.1964, 0.9455, 0.7953, 0.0804, 0.7953, 0.1072, 0.7705, 0.08371, 0.9665, 0.9643, 0.937, 0.9643, 0.9525, 0.9291, 0.8704, 0.1894, 0.8514, 0.1669, 0.8704, 0.1128, 0.3811, 0.8448, 0.4001, 0.8223, 0.4001, 0.899, 0.4306, 0.9337, 0.4036, 0.9218, 0.4306, 0.8953, 0.8524, 0.3965, 0.827, 0.3965, 0.8465, 0.3353, 0.3811, 0.7609, 0.3556, 0.7609, 0.359, 0.6955, 0.3048, 0.2284, 0.3301, 0.2263, 0.3301, 0.3391, 0.4826, 0.704, 0.4572, 0.7027, 0.4826, 0.6385, 0.3811, 0.8221, 0.3556, 0.8221, 0.3607, 0.7609, 0.5824, 0.6385, 0.5576, 0.6328, 0.5824, 0.5366, 0.5322, 0.7668, 0.5068, 0.7655, 0.5322, 0.7014, 0.6847, 0.9462, 0.6593, 0.9462, 0.6813, 0.8921, 0.2542, 0.5472, 0.2288, 0.5472, 0.2311, 0.4479, 0.3811, 0.6955, 0.3556, 0.6955, 0.3777, 0.6302, 0.8331, 0.6662, 0.8089, 0.6581, 0.8331, 0.6017, 0.279, 0.551, 0.2542, 0.5452, 0.279, 0.449, 0.4065, 0.7802, 0.4307, 0.7725, 0.4307, 0.8368, 0.5576, 0.7703, 0.5322, 0.7703, 0.5355, 0.7049, 0.2542, 0.2284, 0.2795, 0.2263, 0.2795, 0.3391, 0.8521, 0.7428, 0.8331, 0.7203, 0.8521, 0.6662, 0.1773, 0.8529, 0.1964, 0.8304, 0.1964, 0.9071, 0.7835, 0.2263, 0.754, 0.2263, 0.768, 0.1912, 0.8712, 0.612, 0.8902, 0.5895, 0.8902, 0.6662, 0.8096, 0.07858, 0.7894, 0.06104, 0.8096, 0.0, 0.3836, 0.9726, 0.3541, 0.9726, 0.3695, 0.9374, 0.09483, 0.903, 0.07578, 0.8805, 0.09483, 0.8264, 0.2536, 0.844, 0.2726, 0.8215, 0.2726, 0.8981, 0.6338, 0.9771, 0.6068, 0.9652, 0.6338, 0.9387, 0.8777, 0.8355, 0.8586, 0.813, 0.8777, 0.7589, 0.3301, 0.8471, 0.3492, 0.8246, 0.3492, 0.9012, 0.9687, 0.09639, 0.9417, 0.08451, 0.9687, 0.05797, 0.7676, 0.1863, 0.745, 0.1673, 0.7676, 0.1128, 0.7464, 0.01897, 0.769, 0.0, 0.769, 0.07351, 0.754, 0.2263, 0.7245, 0.2263, 0.7386, 0.1912, 0.4825, 0.7771, 0.5066, 0.7694, 0.5066, 0.8337, 0.0763, 0.567, 0.1012, 0.5617, 0.1012, 0.6344, 0.1017, 0.2277, 0.127, 0.2256, 0.127, 0.3384, 0.1754, 0.6955, 0.1501, 0.6942, 0.1754, 0.63, 0.6846, 0.8154, 0.6593, 0.8129, 0.6846, 0.753, 0.5068, 0.3385, 0.5322, 0.3379, 0.5322, 0.4372, 0.0, 0.6551, 0.02408, 0.6469, 0.02408, 0.7159, 0.2528, 0.8288, 0.2274, 0.8288, 0.2325, 0.7676, 0.6082, 0.3283, 0.5834, 0.3225, 0.6082, 0.2263, 0.6338, 0.8446, 0.6084, 0.8446, 0.628, 0.7833, 0.7662, 0.4043, 0.7421, 0.3961, 0.7662, 0.3353, 0.2032, 0.3387, 0.1781, 0.3351, 0.2032, 0.2252, 0.1203, 0.8592, 0.1013, 0.8367, 0.1203, 0.7825, 0.714, 0.8337, 0.7331, 0.8112, 0.7331, 0.8879, 0.1417, 0.9129, 0.1691, 0.902, 0.1691, 0.9398, 0.7457, 0.8498, 0.7648, 0.8273, 0.7648, 0.904, 0.8089, 0.6803, 0.7887, 0.6627, 0.8089, 0.6017, 0.9423, 0.2382, 0.9693, 0.2263, 0.9693, 0.2647, 0.8521, 0.6887, 0.8712, 0.6662, 0.8712, 0.7428, 0.8082, 0.1914, 0.788, 0.1738, 0.8082, 0.1128, 0.9428, 0.1247, 0.9698, 0.1128, 0.9698, 0.1512, 0.8509, 0.303, 0.8319, 0.2805, 0.8509, 0.2263, 0.05087, 0.8208, 0.06993, 0.7983, 0.06993, 0.8749, 0.7676, 0.1128, 0.7406, 0.1009, 0.7676, 0.07437, 0.583, 0.8306, 0.5576, 0.8306, 0.5771, 0.7694, 0.3811, 0.697, 0.4064, 0.6957, 0.4064, 0.7612, 0.3296, 0.2263, 0.3045, 0.2227, 0.3296, 0.1128, 0.7003, 0.5849, 0.6749, 0.5836, 0.7003, 0.5195, 0.4572, 0.8297, 0.4317, 0.8297, 0.4369, 0.7685, 0.1525, 0.5489, 0.1271, 0.5489, 0.1294, 0.4496, 0.05084, 0.6934, 0.02545, 0.6921, 0.05084, 0.628, 0.2028, 0.8304, 0.1773, 0.8304, 0.1825, 0.7693, 0.4572, 0.5498, 0.4325, 0.544, 0.4572, 0.4478, 0.8346, 0.4985, 0.8092, 0.4985, 0.8287, 0.4372, 0.583, 0.7026, 0.6084, 0.7013, 0.6084, 0.7667, 0.3045, 0.2263, 0.2794, 0.2227, 0.3045, 0.1128, 0.8514, 0.1894, 0.8323, 0.1669, 0.8514, 0.1128, 0.5067, 0.8505, 0.5257, 0.828, 0.5257, 0.9046, 0.722, 0.3338, 0.695, 0.3219, 0.722, 0.2953, 0.9281, 0.2455, 0.9423, 0.2263, 0.9423, 0.3087, 0.1017, 0.0, 0.06241, 0.05865, 0.06241, 0.04088, 0.8877, 0.9644, 0.8748, 0.895, 0.8877, 0.894, 0.8536, 0.4598, 0.8727, 0.4372, 0.8727, 0.5139, 0.8068, 0.4139, 0.7866, 0.3963, 0.8068, 0.3353, 0.8161, 0.9739, 0.7887, 0.963, 0.8161, 0.9361, 0.7874, 0.8351, 0.7683, 0.8126, 0.7874, 0.7584, 0.3556, 0.8446, 0.3746, 0.8221, 0.3746, 0.8987, 0.8157, 0.9361, 0.7887, 0.9242, 0.8157, 0.8977, 0.8395, 0.8201, 0.8142, 0.8201, 0.8337, 0.7589, 0.1475, 0.7692, 0.122, 0.7692, 0.1254, 0.7038, 0.1271, 0.2273, 0.1524, 0.2252, 0.1524, 0.338, 0.6084, 0.7013, 0.583, 0.7013, 0.6051, 0.6359, 0.8319, 0.2908, 0.8077, 0.2827, 0.8319, 0.2263, 0.07563, 0.5685, 0.05087, 0.5627, 0.07563, 0.4665, 0.9835, 0.6662, 0.9835, 0.7548, 0.9753, 0.6859, 0.9167, 0.8292, 0.8967, 0.812, 0.9167, 0.7589, 0.6312, 0.4333, 0.6361, 0.4175, 0.6442, 0.4333, 0.3542, 0.8246, 0.3301, 0.8167, 0.3542, 0.7591, 0.1755, 0.7609, 0.1501, 0.7609, 0.1534, 0.6955, 0.3547, 0.2263, 0.3296, 0.2227, 0.3547, 0.1128, 0.8714, 0.4119, 0.8524, 0.3894, 0.8714, 0.3353, 0.8521, 0.612, 0.8712, 0.5895, 0.8712, 0.6662, 0.3313, 0.9438, 0.3043, 0.9319, 0.3313, 0.9053, 0.7457, 0.6207, 0.7683, 0.6017, 0.7683, 0.6752, 0.6541, 0.8279, 0.6339, 0.8104, 0.6541, 0.7493, 0.9347, 0.6014, 0.9616, 0.5895, 0.9616, 0.6279, 0.4065, 0.7535, 0.4291, 0.699, 0.4291, 0.7725, 0.3532, 0.5459, 0.3532, 0.6283, 0.3301, 0.5597, 0.7676, 0.1128, 0.7705, 0.08371, 0.7953, 0.1072, 0.152, 0.5489, 0.152, 0.6216, 0.1271, 0.5542, 0.8247, 0.9811, 0.8161, 0.9616, 0.8247, 0.8968, 0.9095, 0.3855, 0.9337, 0.3353, 0.9337, 0.3933, 0.7196, 0.1782, 0.7229, 0.1128, 0.745, 0.1782, 0.7887, 0.6801, 0.7887, 0.7584, 0.7683, 0.6977, 0.5322, 0.8857, 0.5512, 0.8316, 0.5512, 0.9082, 0.9347, 0.734, 0.9479, 0.6662, 0.9479, 0.7508, 0.1217, 0.7042, 0.1217, 0.7825, 0.1013, 0.7218, 0.3811, 0.6957, 0.3844, 0.6303, 0.4065, 0.6957, 0.9369, 0.5195, 0.9369, 0.5752, 0.9118, 0.5229, 0.9093, 0.7213, 0.9169, 0.6662, 0.9347, 0.7213, 0.6942, 0.1782, 0.6975, 0.1128, 0.7196, 0.1782, 0.6288, 0.7049, 0.6288, 0.7833, 0.6084, 0.7226, 0.8142, 0.8743, 0.8332, 0.8201, 0.8332, 0.8968, 0.5576, 0.8848, 0.5766, 0.8306, 0.5766, 0.9073, 0.7887, 0.6017, 0.7887, 0.6801, 0.7683, 0.6194, 0.583, 0.6385, 0.583, 0.704, 0.5576, 0.6398, 0.9132, 0.8907, 0.9208, 0.8355, 0.9386, 0.8907, 0.9167, 0.8091, 0.9408, 0.7589, 0.9408, 0.8168, 0.3043, 0.7104, 0.3076, 0.645, 0.3297, 0.7104, 0.02038, 0.7159, 0.02038, 0.7943, 0.0, 0.7336, 0.4044, 0.5457, 0.4044, 0.6303, 0.3811, 0.5617, 0.6949, 0.981, 0.709, 0.9458, 0.7244, 0.981, 0.6956, 0.0, 0.6956, 0.08223, 0.6752, 0.01965, 0.8902, 0.7203, 0.9093, 0.6662, 0.9093, 0.7428, 0.7927, 0.5195, 0.7927, 0.5978, 0.7724, 0.5371, 0.6926, 0.4007, 0.696, 0.3353, 0.7181, 0.4007, 0.7191, 0.9381, 0.7433, 0.8879, 0.7433, 0.9458, 0.07578, 0.8264, 0.08093, 0.7652, 0.1013, 0.8264, 0.0, 0.9261, 0.007611, 0.8709, 0.02537, 0.9261, 0.4065, 0.6908, 0.4306, 0.63, 0.4306, 0.699, 0.3247, 0.7104, 0.3247, 0.7887, 0.3043, 0.728, 0.8905, 0.3894, 0.9095, 0.3353, 0.9095, 0.4119, 0.695, 0.2263, 0.695, 0.3086, 0.6747, 0.246, 0.9704, 0.2302, 0.997, 0.2507, 0.9693, 0.2587, 0.997, 0.2263, 0.997, 0.2507, 0.9704, 0.2302, 0.6541, 0.2888, 0.6747, 0.2263, 0.6747, 0.3086, 0.0763, 0.3535, 0.1014, 0.2462, 0.1014, 0.3578, 0.6084, 0.536, 0.6339, 0.4372, 0.6339, 0.5366, 0.9159, 0.4372, 0.9159, 0.4958, 0.8918, 0.4455, 0.3556, 0.5455, 0.358, 0.4462, 0.3811, 0.5455, 0.4065, 0.4466, 0.4319, 0.3379, 0.4319, 0.448, 0.3301, 0.7578, 0.3555, 0.6936, 0.3555, 0.7591, 0.6339, 0.5366, 0.6339, 0.6359, 0.6084, 0.5372, 0.1526, 0.2252, 0.1687, 0.1128, 0.1781, 0.2252, 0.1774, 0.6217, 0.1877, 0.5506, 0.2028, 0.6217, 0.2035, 0.4353, 0.2282, 0.3391, 0.2282, 0.4411, 0.4319, 0.4478, 0.4513, 0.3379, 0.4572, 0.4478, 0.6953, 0.5014, 0.7207, 0.4372, 0.7207, 0.5027, 0.3301, 0.3363, 0.3369, 0.2263, 0.3556, 0.3363, 0.6087, 0.09931, 0.6318, 0.0, 0.6342, 0.09931, 0.8877, 0.8909, 0.9067, 0.8355, 0.9132, 0.8909, 0.9697, 0.06189, 0.9964, 0.0823, 0.9687, 0.09035, 0.9964, 0.05797, 0.9964, 0.0823, 0.9697, 0.06189, 0.6533, 0.1753, 0.6738, 0.1128, 0.6738, 0.195, 0.9677, 0.03238, 0.9707, 0.003306, 0.9955, 0.02676, 0.3317, 0.9438, 0.3317, 0.9816, 0.3043, 0.9547, 0.1978, 0.6217, 0.1978, 0.7039, 0.1774, 0.6413, 0.1226, 0.9797, 0.09777, 0.9563, 0.1226, 0.953, 0.09485, 0.9853, 0.09777, 0.9563, 0.1226, 0.9797, 0.05087, 0.7807, 0.07107, 0.7197, 0.07107, 0.7983, 0.9155, 0.9761, 0.8907, 0.9527, 0.9155, 0.9494, 0.8877, 0.9817, 0.8907, 0.9527, 0.9155, 0.9761, 0.1526, 0.6161, 0.1754, 0.5474, 0.1754, 0.63, 0.9692, 0.4412, 0.9959, 0.4616, 0.9682, 0.4696, 0.9959, 0.4372, 0.9959, 0.4616, 0.9692, 0.4412, 0.6327, 0.1753, 0.6533, 0.1128, 0.6533, 0.195, 0.3811, 0.3363, 0.3879, 0.2263, 0.4065, 0.3363, 0.5819, 0.2115, 0.6073, 0.1128, 0.6073, 0.2121, 0.9162, 0.1123, 0.921, 0.05797, 0.9417, 0.1123, 0.305, 0.4353, 0.3297, 0.3391, 0.3297, 0.4411, 0.4308, 0.2227, 0.4501, 0.1128, 0.4561, 0.2227, 0.1013, 0.6167, 0.1261, 0.5493, 0.1261, 0.6219, 0.4065, 0.4464, 0.4065, 0.5457, 0.3811, 0.447, 0.1267, 0.3384, 0.1267, 0.45, 0.1017, 0.3428, 0.5067, 0.6913, 0.5067, 0.7603, 0.4827, 0.6995, 0.3812, 0.0, 0.3812, 0.1102, 0.3558, 0.001574, 0.3297, 0.543, 0.3297, 0.645, 0.305, 0.5488, 0.8865, 0.5722, 0.9118, 0.5195, 0.9118, 0.5752, 0.04559, 0.9692, 0.07226, 0.9896, 0.04455, 0.9977, 0.07226, 0.9653, 0.07226, 0.9896, 0.04559, 0.9692, 0.6544, 0.582, 0.6749, 0.5195, 0.6749, 0.6017, 0.9678, 0.8291, 0.9708, 0.8, 0.9956, 0.8235, 0.7588, 0.979, 0.7728, 0.9438, 0.7883, 0.979, 0.6926, 0.3353, 0.6926, 0.4175, 0.6723, 0.3549, 0.7953, 0.1128, 0.7982, 0.08371, 0.823, 0.1072, 0.5576, 0.9803, 0.5716, 0.9452, 0.5871, 0.9803, 0.6949, 0.6017, 0.6949, 0.6839, 0.6746, 0.6214, 0.9381, 0.9682, 0.9647, 0.9886, 0.937, 0.9967, 0.9647, 0.9643, 0.9647, 0.9886, 0.9381, 0.9682, 0.6336, 0.2888, 0.6541, 0.2263, 0.6541, 0.3086, 0.02575, 0.3524, 0.05087, 0.2451, 0.05087, 0.3567, 0.0, 0.5647, 0.02308, 0.4654, 0.02542, 0.5647, 0.4306, 0.8368, 0.4306, 0.8953, 0.4065, 0.8451, 0.5326, 0.2263, 0.5326, 0.3257, 0.5072, 0.2269, 0.1521, 0.338, 0.1521, 0.4496, 0.1271, 0.3424, 0.7203, 0.6659, 0.7457, 0.6017, 0.7457, 0.6672, 0.4561, 0.2121, 0.4585, 0.1128, 0.4815, 0.2121, 0.05087, 0.4651, 0.07621, 0.3564, 0.07621, 0.4665, 0.07578, 0.6986, 0.1012, 0.6344, 0.1012, 0.6999, 0.0, 0.3555, 0.006804, 0.2455, 0.02548, 0.3555, 0.583, 0.6353, 0.6084, 0.5366, 0.6084, 0.6359, 0.6084, 0.8973, 0.6338, 0.8446, 0.6338, 0.9003, 0.9733, 0.193, 1.0, 0.2134, 0.9723, 0.2214, 1.0, 0.1891, 1.0, 0.2134, 0.9733, 0.193, 0.0, 0.6272, 0.02052, 0.5647, 0.02052, 0.6469, 0.06241, 0.04088, 0.06241, 0.05865, 0.05085, 0.0527, 0.1017, 0.0, 0.07397, 0.06461, 0.06241, 0.05865, 0.1017, 0.1327, 0.06241, 0.07643, 0.06241, 0.05865, 0.6569, 0.9786, 0.6599, 0.9495, 0.6847, 0.973, 0.2795, 0.9425, 0.2795, 0.9803, 0.2522, 0.9534, 0.6942, 0.1128, 0.6942, 0.195, 0.6738, 0.1324, 0.9704, 0.2626, 0.997, 0.283, 0.9693, 0.2911, 0.997, 0.2587, 0.997, 0.283, 0.9704, 0.2626, 0.6339, 0.582, 0.6544, 0.5195, 0.6544, 0.6017, 0.0763, 0.2462, 0.0763, 0.3564, 0.05087, 0.2478, 0.5819, 0.1128, 0.5819, 0.2147, 0.5572, 0.1185, 0.8877, 0.8355, 0.8877, 0.894, 0.8636, 0.8438, 0.4818, 0.3256, 0.4841, 0.2263, 0.5072, 0.3256, 0.1781, 0.4486, 0.1974, 0.3387, 0.2034, 0.4486, 0.7421, 0.3353, 0.7421, 0.4043, 0.7181, 0.3434, 0.6949, 0.9771, 0.6847, 0.969, 0.6949, 0.8879, 0.6466, 0.3244, 0.6336, 0.3244, 0.6418, 0.3086, 0.9281, 0.2263, 0.9281, 0.2966, 0.9081, 0.2436, 0.4065, 0.3336, 0.4317, 0.2263, 0.4317, 0.3379, 0.5068, 0.6353, 0.5322, 0.5366, 0.5322, 0.6359, 0.9162, 0.0, 0.9162, 0.05851, 0.8921, 0.008274, 0.9712, 0.1551, 0.9979, 0.1755, 0.9702, 0.1836, 0.9979, 0.1512, 0.9979, 0.1755, 0.9712, 0.1551, 0.4827, 0.5085, 0.5062, 0.4399, 0.5062, 0.5245, 0.9665, 0.9939, 0.9694, 0.9648, 0.9942, 0.9883, 0.9428, 0.2242, 0.9568, 0.1891, 0.9723, 0.2242, 0.6953, 0.4372, 0.6953, 0.5195, 0.6749, 0.4569])
me_cube.materials.append(mat_material)
me_cube.use_remesh_preserve_volume = False
me_cube.use_remesh_preserve_attributes = False
me_cube.use_mirror_vertex_groups = False
me_cube.update()

# ---- objects
ob_cube = bpy.data.objects.new('Cube', me_cube)
ob_lamp = bpy.data.objects.new('Lamp', light_lamp)
ob_camera = bpy.data.objects.new('Camera', cam_camera)

# ---- transforms, parenting, visibility, modifiers, constraints
ob_cube.location = (0.0, 0.0, 0.0)
ob_cube.lock_rotations_4d = False
ob_cube.empty_display_type = 'ARROWS'
ob_cube.lineart.crease_threshold = 0.0
ob_lamp.location = (3.317, -0.9548, 5.707)
ob_lamp.rotation_euler = (0.6503, 0.05522, 1.866)
ob_lamp.lock_rotations_4d = False
ob_lamp.empty_display_type = 'ARROWS'
ob_lamp.color = (0.0, 0.0, 0.0, 0.0)
ob_lamp.lineart.crease_threshold = 0.0
ob_camera.location = (7.481, -6.508, 5.344)
ob_camera.rotation_euler = (1.109, 0.0, 0.8149)
ob_camera.lock_rotations_4d = False
ob_camera.empty_display_type = 'ARROWS'
ob_camera.color = (0.0, 0.0, 0.0, 0.0)
ob_camera.display_type = 'WIRE'
ob_camera.lineart.crease_threshold = 0.0

# ---- collection membership
col_collection_1.objects.link(ob_cube)
col_collection_1.objects.link(ob_lamp)
col_collection_1.objects.link(ob_camera)

# ---- scene / render settings (as saved in the file)
scene.camera = ob_camera
scene.frame_start = 1; scene.frame_end = 250; scene.frame_set(1)
scene.render.engine = 'BLENDER_EEVEE_NEXT'
scene.render.resolution_percentage = 50
scene.render.dither_intensity = 0.0
scene.cycles.use_denoising = False
scene.cycles.samples = 128
scene.cycles.sampling_pattern = 'TABULATED_SOBOL'
scene.cycles.use_adaptive_sampling = False
scene.cycles.use_light_tree = False
scene.cycles.blur_glossy = 0.0
scene.cycles.sample_clamp_indirect = 0.0
scene.view_settings.view_transform = 'Standard'
bpy.context.view_layer.update()
